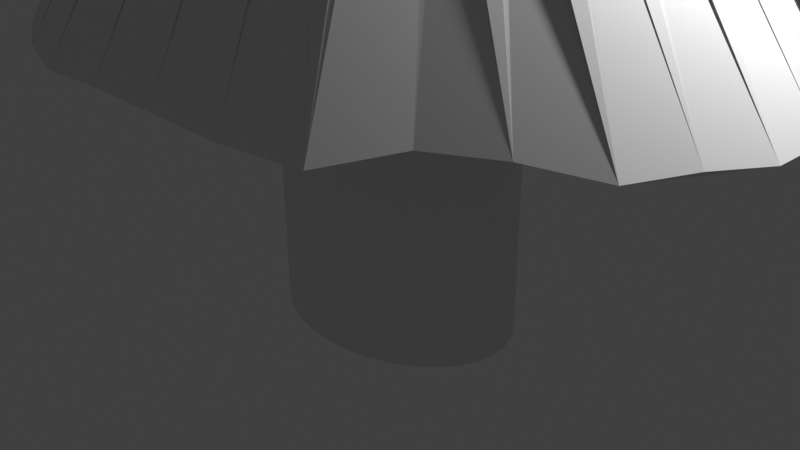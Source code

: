 # Source: tree.blend  (saved by Blender 3.6.11; exported with 4.5.12 LTS)
import bpy
from mathutils import Matrix  # noqa: F401  (used for matrix-valued properties, if any)

bpy.ops.wm.read_factory_settings(use_empty=True)
scene = bpy.context.scene
scene.name = 'Scene'

# ---- collections
col_collection = bpy.data.collections.new('Collection'); scene.collection.children.link(col_collection)

# ---- materials (node trees are filled in below, after node groups)
mat_material_001 = bpy.data.materials.new('Material.001')
mat_material_001.use_transparent_shadow = False

# ---- material node trees
mat_material_001.use_nodes = True; mat_material_001.node_tree.nodes.clear()
_N = mat_material_001.node_tree.nodes; _L = mat_material_001.node_tree.links
n0 = _N.new('ShaderNodeBsdfPrincipled'); n0.name = 'Principled BSDF'; n0.location = (10, 300)
n0.inputs[3].default_value = 1.45
n0.inputs[27].default_value = (0.0, 0.0, 0.0, 1.0)
n1 = _N.new('ShaderNodeOutputMaterial'); n1.name = 'Material Output'; n1.location = (300, 300)
_L.new(n0.outputs[0], n1.inputs[0])
n1.is_active_output = True

# ---- world
world_world = bpy.data.worlds.new('World'); scene.world = world_world
world_world.use_nodes = True; world_world.node_tree.nodes.clear()
_N = world_world.node_tree.nodes; _L = world_world.node_tree.links
n0 = _N.new('ShaderNodeOutputWorld'); n0.name = 'World Output'; n0.location = (300, 300)
n1 = _N.new('ShaderNodeBackground'); n1.name = 'Background'; n1.location = (10, 300)
n1.inputs[0].default_value = (0.05088, 0.05088, 0.05088, 1.0)
_L.new(n1.outputs[0], n0.inputs[0])
n0.is_active_output = True
world_world.color = (0.05088, 0.05088, 0.05088)
world_world.use_sun_shadow = False
world_world.sun_shadow_jitter_overblur = 0.0

# ---- cameras
cam_camera = bpy.data.cameras.new('Camera')
cam_camera.clip_end = 100.0
cam_camera.ortho_scale = 7.314

# ---- lights
light_light = bpy.data.lights.new('Light', 'POINT')
light_light.transmission_factor = 0.0
light_light.energy = 1000.0
light_light.shadow_soft_size = 0.1
light_light.shadow_maximum_resolution = 0.006
light_light.use_absolute_resolution = True

# ---- meshes
me_cylinder = bpy.data.meshes.new('Cylinder')
me_cylinder.from_pydata([(0.0, 1.0, -1.0), (0.0, 1.0, 1.0), (0.1951, 0.9808, -1.0), (0.1951, 0.9808, 1.0), (0.3827, 0.9239, -1.0), (0.3827, 0.9239, 1.0), (0.5556, 0.8315, -1.0), (0.5556, 0.8315, 1.0), (0.7071, 0.7071, -1.0), (0.7071, 0.7071, 1.0), (0.8315, 0.5556, -1.0), (0.8315, 0.5556, 1.0), (0.9239, 0.3827, -1.0), (0.9239, 0.3827, 1.0), (0.9808, 0.1951, -1.0), (0.9808, 0.1951, 1.0), (1.0, 0.0, -1.0), (1.0, 0.0, 1.0), (0.9808, -0.1951, -1.0), (0.9808, -0.1951, 1.0), (0.9239, -0.3827, -1.0), (0.9239, -0.3827, 1.0), (0.8315, -0.5556, -1.0), (0.8315, -0.5556, 1.0), (0.7071, -0.7071, -1.0), (0.7071, -0.7071, 1.0), (0.5556, -0.8315, -1.0), (0.5593, -0.8429, 1.0), (0.3827, -0.9239, -1.0), (0.3956, -0.9782, 0.9999), (0.1951, -0.9808, -1.0), (0.2065, -1.07, 0.9998), (0.0, -1.0, -1.0), (0.002747, -1.073, 0.9999), (-0.1951, -0.9808, -1.0), (-0.1975, -1.016, 1.0), (-0.3827, -0.9239, -1.0), (-0.3952, -0.9555, 1.0), (-0.5556, -0.8315, -1.0), (-0.572, -0.8678, 1.0), (-0.7071, -0.7071, -1.0), (-0.7142, -0.7213, 1.0), (-0.8315, -0.5556, -1.0), (-0.8318, -0.5563, 1.0), (-0.9239, -0.3827, -1.0), (-0.9239, -0.3827, 1.0), (-0.9808, -0.1951, -1.0), (-0.9808, -0.1951, 1.0), (-1.0, 0.0, -1.0), (-1.0, 0.0, 1.0), (-0.9808, 0.1951, -1.0), (-0.9808, 0.1951, 1.0), (-0.9239, 0.3827, -1.0), (-0.9239, 0.3827, 1.0), (-0.8315, 0.5556, -1.0), (-0.8315, 0.5556, 1.0), (-0.7071, 0.7071, -1.0), (-0.7071, 0.7071, 1.0), (-0.5556, 0.8315, -1.0), (-0.5556, 0.8315, 1.0), (-0.3827, 0.9239, -1.0), (-0.3827, 0.9239, 1.0), (-0.1951, 0.9808, -1.0), (-0.1951, 0.9808, 1.0), (0.1951, 0.9808, 6.128), (9.792e-08, 1.0, 6.128), (0.3827, 0.9239, 6.128), (0.5556, 0.8315, 6.128), (0.7071, 0.7071, 6.128), (0.8315, 0.5556, 6.128), (0.9239, 0.3827, 6.128), (0.9808, 0.1951, 6.128), (1.0, 0.0, 6.128), (0.9808, -0.1951, 6.128), (0.9239, -0.3827, 6.128), (0.8315, -0.5556, 6.128), (0.7071, -0.7071, 6.128), (0.5556, -0.8315, 6.128), (0.3827, -0.9239, 6.128), (0.1951, -0.9808, 6.128), (9.792e-08, -1.0, 6.128), (-0.1951, -0.9808, 6.128), (-0.3827, -0.9239, 6.128), (-0.5556, -0.8315, 6.128), (-0.7071, -0.7071, 6.128), (-0.8315, -0.5556, 6.128), (-0.9239, -0.3827, 6.128), (-0.9808, -0.1951, 6.128), (-1.0, 0.0, 6.128), (-0.9808, 0.1951, 6.128), (-0.9239, 0.3827, 6.128), (-0.8315, 0.5556, 6.128), (-0.7071, 0.7071, 6.128), (-0.5556, 0.8315, 6.128), (-0.3827, 0.9239, 6.128), (-0.1951, 0.9808, 6.128), (0.3584, -1.797, 5.7), (0.7099, -1.738, 5.712), (1.031, -1.568, 5.673), (1.287, -1.286, 5.678), (1.532, -1.025, 5.68), (1.646, -0.6781, 5.714), (1.742, -0.3417, 5.724), (1.779, 0.0008358, 5.732), (1.723, 0.3343, 5.743), (1.638, 0.6792, 5.74), (1.564, 1.068, 5.709), (1.352, 1.38, 5.7), (1.083, 1.691, 5.684), (0.7578, 1.876, 5.682), (0.3779, 1.938, 5.693), (0.006597, 1.952, 5.698), (0.0, 0.6967, 6.125), (-0.3007, 0.8352, 6.396), (0.3007, 0.8352, 6.396), (0.1359, 0.6833, 6.125), (-0.132, 0.8779, 6.396), (0.4579, 0.7605, 6.396), (0.2666, 0.6436, 6.125), (0.04181, 0.8867, 6.396), (0.5975, 0.6566, 6.396), (0.387, 0.5793, 6.125), (0.214, 0.8616, 6.396), (0.7141, 0.5274, 6.396), (0.4926, 0.4926, 6.125), (0.378, 0.8032, 6.396), (0.8032, 0.378, 6.396), (0.5793, 0.387, 6.125), (0.5274, 0.7141, 6.396), (0.8616, 0.214, 6.396), (0.6436, 0.2666, 6.125), (0.6566, 0.5975, 6.396), (0.8867, 0.04181, 6.396), (0.6833, 0.1359, 6.125), (0.7605, 0.4579, 6.396), (0.8779, -0.132, 6.396), (0.6967, 0.0, 6.125), (0.8352, 0.3007, 6.396), (0.8352, -0.3007, 6.396), (0.6833, -0.1359, 6.125), (0.8779, 0.132, 6.396), (0.7605, -0.4579, 6.396), (0.6436, -0.2666, 6.125), (0.8867, -0.04181, 6.396), (0.6566, -0.5975, 6.396), (0.5793, -0.387, 6.125), (0.8616, -0.214, 6.396), (0.5274, -0.7141, 6.396), (0.4926, -0.4926, 6.125), (0.8032, -0.378, 6.396), (0.378, -0.8032, 6.396), (0.387, -0.5793, 6.125), (0.7141, -0.5274, 6.396), (0.214, -0.8616, 6.396), (0.2666, -0.6436, 6.125), (0.5975, -0.6566, 6.396), (0.04181, -0.8867, 6.396), (0.1359, -0.6833, 6.125), (0.4579, -0.7605, 6.396), (-0.132, -0.8779, 6.396), (0.0, -0.6967, 6.125), (0.3007, -0.8352, 6.396), (-0.3007, -0.8352, 6.396), (-0.1359, -0.6833, 6.125), (0.132, -0.8779, 6.396), (-0.4579, -0.7605, 6.396), (-0.2666, -0.6436, 6.125), (-0.04181, -0.8867, 6.396), (-0.5975, -0.6566, 6.396), (-0.387, -0.5793, 6.125), (-0.214, -0.8616, 6.396), (-0.7141, -0.5274, 6.396), (-0.4926, -0.4926, 6.125), (-0.378, -0.8032, 6.396), (-0.8032, -0.378, 6.396), (-0.5793, -0.387, 6.125), (-0.5274, -0.7141, 6.396), (-0.8616, -0.214, 6.396), (-0.6436, -0.2666, 6.125), (-0.6566, -0.5975, 6.396), (-0.8867, -0.04181, 6.396), (-0.6833, -0.1359, 6.125), (-0.7605, -0.4579, 6.396), (-0.8779, 0.132, 6.396), (-0.6967, 0.0, 6.125), (-0.8352, -0.3007, 6.396), (-0.8352, 0.3007, 6.396), (-0.6833, 0.1359, 6.125), (-0.8779, -0.132, 6.396), (-0.7605, 0.4579, 6.396), (-0.6436, 0.2666, 6.125), (-0.8867, 0.04181, 6.396), (-0.6566, 0.5975, 6.396), (-0.5793, 0.387, 6.125), (-0.8616, 0.214, 6.396), (-0.5274, 0.7141, 6.396), (-0.4926, 0.4926, 6.125), (-0.8032, 0.378, 6.396), (-0.378, 0.8032, 6.396), (-0.387, 0.5793, 6.125), (-0.7141, 0.5274, 6.396), (-0.214, 0.8616, 6.396), (-0.2666, 0.6436, 6.125), (-0.5975, 0.6566, 6.396), (-0.04181, 0.8867, 6.396), (-0.1359, 0.6833, 6.125), (-0.4579, 0.7605, 6.396), (0.132, 0.8779, 6.396), (-0.2995, 3.037, 1.97), (-0.8826, 2.901, 1.982), (-1.446, 2.705, 1.96), (-1.934, 2.351, 1.976), (-2.372, 1.946, 1.96), (-2.668, 1.42, 1.996), (-2.784, 0.8295, 2.093), (-2.958, 0.2885, 2.04), (-2.977, -0.2908, 2.024), (-2.822, -0.844, 2.06), (-2.703, -1.444, 1.963), (-2.273, -1.837, 2.067), (-1.946, -2.371, 1.96), (-1.446, -2.706, 1.96), (-0.8906, -2.936, 1.96), (-0.2941, -2.956, 2.02), (0.2921, -2.934, 2.034), (0.8806, -2.89, 1.99), (1.446, -2.706, 1.96), (1.825, -2.173, 2.109), (2.241, -1.803, 2.091), (2.671, -1.421, 1.991), (2.875, -0.8657, 2.01), (3.053, -0.3007, 1.96), (3.053, 0.3007, 1.96), (2.868, 0.863, 2.019), (2.68, 1.428, 1.984), (2.372, 1.946, 1.96), (1.924, 2.335, 1.99), (1.414, 2.624, 2.018), (0.8709, 2.848, 2.017), (0.2897, 2.896, 2.058), (0.002295, -1.846, 5.705), (-0.3532, -1.777, 5.695), (-0.6988, -1.683, 5.677), (-1.0, -1.491, 5.694), (-1.236, -1.215, 5.746), (-1.451, -0.9512, 5.749), (-1.624, -0.6582, 5.746), (-1.761, -0.3467, 5.735), (-1.782, -0.0007262, 5.739), (-1.733, 0.3434, 5.743), (-1.653, 0.6786, 5.737), (-1.492, 0.9941, 5.735), (-1.324, 1.347, 5.711), (-1.031, 1.57, 5.714), (-0.7052, 1.732, 5.716), (-0.3648, 1.879, 5.706), (0.0, 0.0, 11.19), (0.00053, 1.44, 9.315), (0.1906, 1.39, 9.319), (0.3646, 1.274, 9.326), (0.5076, 1.096, 9.338), (0.6221, 0.8909, 9.349), (0.7222, 0.685, 9.353), (0.8098, 0.4733, 9.344), (0.8534, 0.241, 9.35), (0.8838, -0.003517, 9.336), (0.9187, -0.2546, 9.284), (0.8434, -0.4831, 9.31), (0.74, -0.6964, 9.332), (0.6437, -0.9024, 9.316), (0.5055, -1.058, 9.319), (0.3493, -1.199, 9.315), (0.1825, -1.322, 9.293), (-0.002325, -1.35, 9.298), (-0.2011, -1.31, 9.321), (-0.4032, -1.263, 9.321), (-0.5888, -1.171, 9.309), (-0.7559, -1.01, 9.299), (-0.9332, -0.8175, 9.28), (-1.04, -0.5763, 9.272), (-1.066, -0.2793, 9.28), (-1.11, 0.006123, 9.271), (-1.048, 0.2677, 9.286), (-0.9448, 0.53, 9.304), (-0.9151, 0.8354, 9.285), (-0.8026, 1.066, 9.283), (-0.6155, 1.245, 9.293), (-0.406, 1.382, 9.302), (-0.197, 1.44, 9.311), (0.0, 0.0, 12.81)], [], [(0, 1, 3, 2), (2, 3, 5, 4), (4, 5, 7, 6), (6, 7, 9, 8), (8, 9, 11, 10), (10, 11, 13, 12), (12, 13, 15, 14), (14, 15, 17, 16), (16, 17, 19, 18), (18, 19, 21, 20), (20, 21, 23, 22), (22, 23, 25, 24), (24, 25, 27, 26), (26, 27, 29, 28), (28, 29, 31, 30), (30, 31, 33, 32), (32, 33, 35, 34), (34, 35, 37, 36), (36, 37, 39, 38), (38, 39, 41, 40), (40, 41, 43, 42), (42, 43, 45, 44), (44, 45, 47, 46), (46, 47, 49, 48), (48, 49, 51, 50), (50, 51, 53, 52), (52, 53, 55, 54), (54, 55, 57, 56), (56, 57, 59, 58), (58, 59, 61, 60), (15, 13, 70, 71), (60, 61, 63, 62), (62, 63, 1, 0), (0, 2, 4, 6, 8, 10, 12, 14, 16, 18, 20, 22, 24, 26, 28, 30, 32, 34, 36, 38, 40, 42, 44, 46, 48, 50, 52, 54, 56, 58, 60, 62), (64, 65, 95, 94, 93, 92, 91, 90, 89, 88, 87, 86, 85, 84, 83, 82, 81, 80, 79, 78, 77, 76, 75, 74, 73, 72, 71, 70, 69, 68, 67, 66), (33, 31, 79, 80), (51, 49, 88, 89), (7, 5, 66, 67), (25, 23, 75, 76), (43, 41, 84, 85), (61, 59, 93, 94), (17, 15, 71, 72), (35, 33, 80, 81), (53, 51, 89, 90), (9, 7, 67, 68), (27, 25, 76, 77), (45, 43, 85, 86), (63, 61, 94, 95), (19, 17, 72, 73), (37, 35, 81, 82), (55, 53, 90, 91), (11, 9, 68, 69), (29, 27, 77, 78), (47, 45, 86, 87), (3, 1, 65, 64), (1, 63, 95, 65), (21, 19, 73, 74), (39, 37, 82, 83), (57, 55, 91, 92), (13, 11, 69, 70), (31, 29, 78, 79), (49, 47, 87, 88), (5, 3, 64, 66), (23, 21, 74, 75), (41, 39, 83, 84), (59, 57, 92, 93), (207, 208, 113), (120, 237, 122), (123, 236, 125), (126, 235, 128), (129, 234, 131), (132, 233, 134), (135, 232, 137), (138, 231, 140), (141, 230, 143), (144, 229, 146), (147, 228, 149), (150, 227, 152), (153, 226, 155), (156, 225, 158), (159, 224, 161), (162, 223, 164), (165, 222, 167), (168, 221, 170), (171, 220, 173), (174, 219, 176), (177, 218, 179), (180, 217, 182), (183, 216, 185), (186, 215, 188), (189, 214, 191), (192, 213, 194), (195, 212, 197), (198, 211, 200), (201, 210, 203), (204, 209, 206), (114, 239, 116), (117, 238, 119), (112, 113, 114), (115, 116, 117), (118, 119, 120), (121, 122, 123), (124, 125, 126), (127, 128, 129), (130, 131, 132), (133, 134, 135), (136, 137, 138), (139, 140, 141), (142, 143, 144), (145, 146, 147), (148, 149, 150), (151, 152, 153), (154, 155, 156), (157, 158, 159), (160, 161, 162), (163, 164, 165), (166, 167, 168), (169, 170, 171), (172, 173, 174), (175, 176, 177), (178, 179, 180), (181, 182, 183), (184, 185, 186), (187, 188, 189), (190, 191, 192), (193, 194, 195), (196, 197, 198), (199, 200, 201), (202, 203, 204), (205, 206, 207), (208, 209, 210, 211, 212, 213, 214, 215, 216, 217, 218, 219, 220, 221, 222, 223, 224, 225, 226, 227, 228, 229, 230, 231, 232, 233, 234, 235, 236, 237, 238, 239), (114, 116, 115, 112), (113, 208, 239, 114), (238, 117, 116, 239), (117, 119, 118, 115), (237, 120, 119, 238), (120, 122, 121, 118), (236, 123, 122, 237), (123, 125, 124, 121), (235, 126, 125, 236), (126, 128, 127, 124), (234, 129, 128, 235), (129, 131, 130, 127), (233, 132, 131, 234), (132, 134, 133, 130), (232, 135, 134, 233), (135, 137, 136, 133), (231, 138, 137, 232), (138, 140, 139, 136), (230, 141, 140, 231), (141, 143, 142, 139), (229, 144, 143, 230), (144, 146, 145, 142), (228, 147, 146, 229), (147, 149, 148, 145), (227, 150, 149, 228), (150, 152, 151, 148), (226, 153, 152, 227), (153, 155, 154, 151), (225, 156, 155, 226), (156, 158, 157, 154), (224, 159, 158, 225), (159, 161, 160, 157), (223, 162, 161, 224), (162, 164, 163, 160), (222, 165, 164, 223), (165, 167, 166, 163), (221, 168, 167, 222), (168, 170, 169, 166), (220, 171, 170, 221), (171, 173, 172, 169), (219, 174, 173, 220), (174, 176, 175, 172), (218, 177, 176, 219), (177, 179, 178, 175), (217, 180, 179, 218), (180, 182, 181, 178), (216, 183, 182, 217), (183, 185, 184, 181), (215, 186, 185, 216), (186, 188, 187, 184), (214, 189, 188, 215), (189, 191, 190, 187), (213, 192, 191, 214), (192, 194, 193, 190), (212, 195, 194, 213), (195, 197, 196, 193), (211, 198, 197, 212), (198, 200, 199, 196), (210, 201, 200, 211), (201, 203, 202, 199), (209, 204, 203, 210), (204, 206, 205, 202), (208, 207, 206, 209), (207, 113, 112, 205), (112, 115, 118, 121, 124, 127, 130, 133, 136, 139, 142, 145, 148, 151, 154, 157, 160, 163, 166, 169, 172, 175, 178, 181, 184, 187, 190, 193, 196, 199, 202, 205), (111, 256, 110), (110, 256, 109), (109, 256, 108), (108, 256, 107), (107, 256, 106), (106, 256, 105), (105, 256, 104), (104, 256, 103), (103, 256, 102), (102, 256, 101), (101, 256, 100), (100, 256, 99), (99, 256, 98), (98, 256, 97), (97, 256, 96), (96, 256, 240), (240, 256, 241), (241, 256, 242), (242, 256, 243), (243, 256, 244), (244, 256, 245), (245, 256, 246), (246, 256, 247), (247, 256, 248), (248, 256, 249), (249, 256, 250), (250, 256, 251), (251, 256, 252), (252, 256, 253), (253, 256, 254), (111, 110, 109, 108, 107, 106, 105, 104, 103, 102, 101, 100, 99, 98, 97, 96, 240, 241, 242, 243, 244, 245, 246, 247, 248, 249, 250, 251, 252, 253, 254, 255), (254, 256, 255), (255, 256, 111), (257, 289, 258), (258, 289, 259), (259, 289, 260), (260, 289, 261), (261, 289, 262), (262, 289, 263), (263, 289, 264), (264, 289, 265), (265, 289, 266), (266, 289, 267), (267, 289, 268), (268, 289, 269), (269, 289, 270), (270, 289, 271), (271, 289, 272), (272, 289, 273), (273, 289, 274), (274, 289, 275), (275, 289, 276), (276, 289, 277), (277, 289, 278), (278, 289, 279), (279, 289, 280), (280, 289, 281), (281, 289, 282), (282, 289, 283), (283, 289, 284), (284, 289, 285), (285, 289, 286), (286, 289, 287), (257, 258, 259, 260, 261, 262, 263, 264, 265, 266, 267, 268, 269, 270, 271, 272, 273, 274, 275, 276, 277, 278, 279, 280, 281, 282, 283, 284, 285, 286, 287, 288), (287, 289, 288), (288, 289, 257)])
_uv = me_cylinder.uv_layers.new(name='UVMap')
_uv.uv.foreach_set('vector', [1.0, 0.5, 1.0, 1.0, 0.9688, 1.0, 0.9688, 0.5, 0.9688, 0.5, 0.9688, 1.0, 0.9375, 1.0, 0.9375, 0.5, 0.9375, 0.5, 0.9375, 1.0, 0.9062, 1.0, 0.9062, 0.5, 0.9062, 0.5, 0.9062, 1.0, 0.875, 1.0, 0.875, 0.5, 0.875, 0.5, 0.875, 1.0, 0.8438, 1.0, 0.8438, 0.5, 0.8438, 0.5, 0.8438, 1.0, 0.8125, 1.0, 0.8125, 0.5, 0.8125, 0.5, 0.8125, 1.0, 0.7812, 1.0, 0.7812, 0.5, 0.7812, 0.5, 0.7812, 1.0, 0.75, 1.0, 0.75, 0.5, 0.75, 0.5, 0.75, 1.0, 0.7188, 1.0, 0.7188, 0.5, 0.7188, 0.5, 0.7188, 1.0, 0.6875, 1.0, 0.6875, 0.5, 0.6875, 0.5, 0.6875, 1.0, 0.6562, 1.0, 0.6562, 0.5, 0.6562, 0.5, 0.6562, 1.0, 0.625, 1.0, 0.625, 0.5, 0.625, 0.5, 0.625, 1.0, 0.5938, 1.0, 0.5938, 0.5, 0.5938, 0.5, 0.5938, 1.0, 0.5625, 1.0, 0.5625, 0.5, 0.5625, 0.5, 0.5625, 1.0, 0.5312, 1.0, 0.5312, 0.5, 0.5312, 0.5, 0.5312, 1.0, 0.5, 1.0, 0.5, 0.5, 0.5, 0.5, 0.5, 1.0, 0.4688, 1.0, 0.4688, 0.5, 0.4688, 0.5, 0.4688, 1.0, 0.4375, 1.0, 0.4375, 0.5, 0.4375, 0.5, 0.4375, 1.0, 0.4062, 1.0, 0.4062, 0.5, 0.4062, 0.5, 0.4062, 1.0, 0.375, 1.0, 0.375, 0.5, 0.375, 0.5, 0.375, 1.0, 0.3438, 1.0, 0.3438, 0.5, 0.3438, 0.5, 0.3438, 1.0, 0.3125, 1.0, 0.3125, 0.5, 0.3125, 0.5, 0.3125, 1.0, 0.2812, 1.0, 0.2812, 0.5, 0.2812, 0.5, 0.2812, 1.0, 0.25, 1.0, 0.25, 0.5, 0.25, 0.5, 0.25, 1.0, 0.2188, 1.0, 0.2188, 0.5, 0.2188, 0.5, 0.2188, 1.0, 0.1875, 1.0, 0.1875, 0.5, 0.1875, 0.5, 0.1875, 1.0, 0.1562, 1.0, 0.1562, 0.5, 0.1562, 0.5, 0.1562, 1.0, 0.125, 1.0, 0.125, 0.5, 0.125, 0.5, 0.125, 1.0, 0.09375, 1.0, 0.09375, 0.5, 0.09375, 0.5, 0.09375, 1.0, 0.0625, 1.0, 0.0625, 0.5, 0.7812, 1.0, 0.8125, 1.0, 0.8125, 1.0, 0.7812, 1.0, 0.0625, 0.5, 0.0625, 1.0, 0.03125, 1.0, 0.03125, 0.5, 0.03125, 0.5, 0.03125, 1.0, 0.0, 1.0, 0.0, 0.5, 0.75, 0.49, 0.7968, 0.4854, 0.8418, 0.4717, 0.8833, 0.4496, 0.9197, 0.4197, 0.9496, 0.3833, 0.9717, 0.3418, 0.9854, 0.2968, 0.99, 0.25, 0.9854, 0.2032, 0.9717, 0.1582, 0.9496, 0.1167, 0.9197, 0.08029, 0.8833, 0.05045, 0.8418, 0.02827, 0.7968, 0.01461, 0.75, 0.01, 0.7032, 0.01461, 0.6582, 0.02827, 0.6167, 0.05045, 0.5803, 0.08029, 0.5504, 0.1167, 0.5283, 0.1582, 0.5146, 0.2032, 0.51, 0.25, 0.5146, 0.2968, 0.5283, 0.3418, 0.5504, 0.3833, 0.5803, 0.4197, 0.6167, 0.4496, 0.6582, 0.4717, 0.7032, 0.4854, 0.2968, 0.4854, 0.25, 0.49, 0.2032, 0.4854, 0.1582, 0.4717, 0.1167, 0.4496, 0.08029, 0.4197, 0.05045, 0.3833, 0.02827, 0.3418, 0.01461, 0.2968, 0.01, 0.25, 0.01461, 0.2032, 0.02827, 0.1582, 0.05045, 0.1167, 0.08029, 0.08029, 0.1167, 0.05045, 0.1582, 0.02827, 0.2032, 0.01461, 0.25, 0.01, 0.2968, 0.01461, 0.3418, 0.02827, 0.3833, 0.05045, 0.4197, 0.08029, 0.4496, 0.1167, 0.4717, 0.1582, 0.4854, 0.2032, 0.49, 0.25, 0.4854, 0.2968, 0.4717, 0.3418, 0.4496, 0.3833, 0.4197, 0.4197, 0.3833, 0.4496, 0.3418, 0.4717, 0.5, 1.0, 0.5312, 1.0, 0.5312, 1.0, 0.5, 1.0, 0.2188, 1.0, 0.25, 1.0, 0.25, 1.0, 0.2188, 1.0, 0.9062, 1.0, 0.9375, 1.0, 0.9375, 1.0, 0.9062, 1.0, 0.625, 1.0, 0.6562, 1.0, 0.6562, 1.0, 0.625, 1.0, 0.3438, 1.0, 0.375, 1.0, 0.375, 1.0, 0.3438, 1.0, 0.0625, 1.0, 0.09375, 1.0, 0.09375, 1.0, 0.0625, 1.0, 0.75, 1.0, 0.7812, 1.0, 0.7812, 1.0, 0.75, 1.0, 0.4688, 1.0, 0.5, 1.0, 0.5, 1.0, 0.4688, 1.0, 0.1875, 1.0, 0.2188, 1.0, 0.2188, 1.0, 0.1875, 1.0, 0.875, 1.0, 0.9062, 1.0, 0.9062, 1.0, 0.875, 1.0, 0.5938, 1.0, 0.625, 1.0, 0.625, 1.0, 0.5938, 1.0, 0.3125, 1.0, 0.3438, 1.0, 0.3438, 1.0, 0.3125, 1.0, 0.03125, 1.0, 0.0625, 1.0, 0.0625, 1.0, 0.03125, 1.0, 0.7188, 1.0, 0.75, 1.0, 0.75, 1.0, 0.7188, 1.0, 0.4375, 1.0, 0.4688, 1.0, 0.4688, 1.0, 0.4375, 1.0, 0.1562, 1.0, 0.1875, 1.0, 0.1875, 1.0, 0.1562, 1.0, 0.8438, 1.0, 0.875, 1.0, 0.875, 1.0, 0.8438, 1.0, 0.5625, 1.0, 0.5938, 1.0, 0.5938, 1.0, 0.5625, 1.0, 0.2812, 1.0, 0.3125, 1.0, 0.3125, 1.0, 0.2812, 1.0, 0.9688, 1.0, 1.0, 1.0, 1.0, 1.0, 0.9688, 1.0, 0.0, 1.0, 0.03125, 1.0, 0.03125, 1.0, 0.0, 1.0, 0.6875, 1.0, 0.7188, 1.0, 0.7188, 1.0, 0.6875, 1.0, 0.4062, 1.0, 0.4375, 1.0, 0.4375, 1.0, 0.4062, 1.0, 0.125, 1.0, 0.1562, 1.0, 0.1562, 1.0, 0.125, 1.0, 0.8125, 1.0, 0.8438, 1.0, 0.8438, 1.0, 0.8125, 1.0, 0.5312, 1.0, 0.5625, 1.0, 0.5625, 1.0, 0.5312, 1.0, 0.25, 1.0, 0.2812, 1.0, 0.2812, 1.0, 0.25, 1.0, 0.9375, 1.0, 0.9688, 1.0, 0.9688, 1.0, 0.9375, 1.0, 0.6562, 1.0, 0.6875, 1.0, 0.6875, 1.0, 0.6562, 1.0, 0.375, 1.0, 0.4062, 1.0, 0.4062, 1.0, 0.375, 1.0, 0.09375, 1.0, 0.125, 1.0, 0.125, 1.0, 0.09375, 1.0, 0.2817, 0.4607, 0.1778, 0.9828, 0.1778, 0.4505, 0.3934, 0.4076, 0.5971, 0.8994, 0.3014, 0.4568, 0.4214, 0.3766, 0.7171, 0.8192, 0.3407, 0.4428, 0.4428, 0.3407, 0.8192, 0.7171, 0.3766, 0.4214, 0.4568, 0.3014, 0.8994, 0.5971, 0.4076, 0.3934, 0.4628, 0.26, 0.9546, 0.4637, 0.4325, 0.3599, 0.4607, 0.2183, 0.9828, 0.3222, 0.4505, 0.3222, 0.4505, 0.1778, 0.9828, 0.1778, 0.4607, 0.2817, 0.4325, 0.1401, 0.9546, 0.03626, 0.4628, 0.24, 0.4076, 0.1066, 0.8994, -0.09709, 0.4568, 0.1986, 0.3766, 0.07862, 0.8192, -0.2171, 0.4428, 0.1593, 0.3407, 0.05722, 0.7171, -0.3192, 0.4214, 0.1234, 0.3014, 0.04323, 0.5971, -0.3994, 0.3934, 0.09242, 0.26, 0.03718, 0.4637, -0.4546, 0.3599, 0.06747, 0.2183, 0.03931, 0.3222, -0.4828, 0.3222, 0.04954, 0.1778, 0.04954, 0.1778, -0.4828, 0.2817, 0.03931, 0.1401, 0.06747, 0.03626, -0.4546, 0.24, 0.03718, 0.1066, 0.09242, -0.09709, -0.3994, 0.1986, 0.04323, 0.07862, 0.1234, -0.2171, -0.3192, 0.1593, 0.05722, 0.05722, 0.1593, -0.3192, -0.2171, 0.1234, 0.07862, 0.04323, 0.1986, -0.3994, -0.09709, 0.09242, 0.1066, 0.03718, 0.24, -0.4546, 0.03626, 0.06747, 0.1401, 0.03931, 0.2817, -0.4828, 0.1778, 0.04954, 0.1778, 0.04954, 0.3222, -0.4828, 0.3222, 0.03931, 0.2183, 0.06747, 0.3599, -0.4546, 0.4637, 0.03718, 0.26, 0.09242, 0.3934, -0.3994, 0.5971, 0.04323, 0.3014, 0.1234, 0.4214, -0.3192, 0.7171, 0.05722, 0.3407, 0.1593, 0.4428, -0.2171, 0.8192, 0.07862, 0.3766, 0.1986, 0.4568, -0.09709, 0.8994, 0.1066, 0.4076, 0.24, 0.4628, 0.03626, 0.9546, 0.1401, 0.4325, 0.3222, 0.4505, 0.3222, 0.9828, 0.2183, 0.4607, 0.3599, 0.4325, 0.4637, 0.9546, 0.26, 0.4628, 0.2443, 0.475, 0.25, 0.4561, 0.25, 0.4561, 0.2883, 0.4718, 0.2902, 0.4522, 0.2902, 0.4522, 0.3308, 0.46, 0.3289, 0.4405, 0.3289, 0.4405, 0.3703, 0.4402, 0.3645, 0.4214, 0.3645, 0.4214, 0.4051, 0.4131, 0.3958, 0.3958, 0.3958, 0.3958, 0.4339, 0.3797, 0.4214, 0.3645, 0.4214, 0.3645, 0.4557, 0.3414, 0.4405, 0.3289, 0.4405, 0.3289, 0.4696, 0.2995, 0.4522, 0.2902, 0.4522, 0.2902, 0.475, 0.2557, 0.4561, 0.25, 0.4561, 0.25, 0.4718, 0.2117, 0.4522, 0.2098, 0.4522, 0.2098, 0.46, 0.1692, 0.4405, 0.1711, 0.4405, 0.1711, 0.4402, 0.1297, 0.4214, 0.1355, 0.4214, 0.1355, 0.4131, 0.09493, 0.3958, 0.1042, 0.3958, 0.1042, 0.3797, 0.06609, 0.3645, 0.0786, 0.3645, 0.0786, 0.3414, 0.04431, 0.3289, 0.05955, 0.3289, 0.05955, 0.2995, 0.03044, 0.2902, 0.04781, 0.2902, 0.04781, 0.2557, 0.02501, 0.25, 0.04385, 0.25, 0.04385, 0.2117, 0.02822, 0.2098, 0.04781, 0.2098, 0.04781, 0.1692, 0.03996, 0.1711, 0.05955, 0.1711, 0.05955, 0.1297, 0.05976, 0.1355, 0.0786, 0.1355, 0.0786, 0.09493, 0.08688, 0.1042, 0.1042, 0.1042, 0.1042, 0.06609, 0.1203, 0.0786, 0.1355, 0.0786, 0.1355, 0.04431, 0.1586, 0.05955, 0.1711, 0.05955, 0.1711, 0.03044, 0.2005, 0.04781, 0.2098, 0.04781, 0.2098, 0.02501, 0.2443, 0.04385, 0.25, 0.04385, 0.25, 0.02822, 0.2883, 0.04781, 0.2902, 0.04781, 0.2902, 0.03996, 0.3308, 0.05955, 0.3289, 0.05955, 0.3289, 0.05976, 0.3703, 0.0786, 0.3645, 0.0786, 0.3645, 0.08688, 0.4051, 0.1042, 0.3958, 0.1042, 0.3958, 0.1203, 0.4339, 0.1355, 0.4214, 0.1355, 0.4214, 0.1586, 0.4557, 0.1711, 0.4405, 0.1711, 0.4405, 0.2005, 0.4696, 0.2098, 0.4522, 0.2098, 0.4522, 0.1778, 0.9828, 0.03626, 0.9546, -0.09709, 0.8994, -0.2171, 0.8192, -0.3192, 0.7171, -0.3994, 0.5971, -0.4546, 0.4637, -0.4828, 0.3222, -0.4828, 0.1778, -0.4546, 0.03626, -0.3994, -0.09709, -0.3192, -0.2171, -0.2171, -0.3192, -0.09709, -0.3994, 0.03626, -0.4546, 0.1778, -0.4828, 0.3222, -0.4828, 0.4637, -0.4546, 0.5971, -0.3994, 0.7171, -0.3192, 0.8192, -0.2171, 0.8994, -0.09709, 0.9546, 0.03626, 0.9828, 0.1778, 0.9828, 0.3222, 0.9546, 0.4637, 0.8994, 0.5971, 0.8192, 0.7171, 0.7171, 0.8192, 0.5971, 0.8994, 0.4637, 0.9546, 0.3222, 0.9828, 0.3222, 0.4505, 0.2183, 0.4607, 0.2897, 0.4861, 0.2571, 0.4893, 0.1778, 0.4505, 0.1778, 0.9828, 0.3222, 0.9828, 0.3222, 0.4505, 0.4637, 0.9546, 0.3599, 0.4325, 0.2183, 0.4607, 0.3222, 0.9828, 0.3599, 0.4325, 0.26, 0.4628, 0.335, 0.4738, 0.3037, 0.4833, 0.5971, 0.8994, 0.3934, 0.4076, 0.26, 0.4628, 0.4637, 0.9546, 0.3934, 0.4076, 0.3014, 0.4568, 0.377, 0.4529, 0.3481, 0.4684, 0.7171, 0.8192, 0.4214, 0.3766, 0.3014, 0.4568, 0.5971, 0.8994, 0.4214, 0.3766, 0.3407, 0.4428, 0.4142, 0.4242, 0.3889, 0.445, 0.8192, 0.7171, 0.4428, 0.3407, 0.3407, 0.4428, 0.7171, 0.8192, 0.4428, 0.3407, 0.3766, 0.4214, 0.445, 0.3889, 0.4242, 0.4142, 0.8994, 0.5971, 0.4568, 0.3014, 0.3766, 0.4214, 0.8192, 0.7171, 0.4568, 0.3014, 0.4076, 0.3934, 0.4684, 0.3481, 0.4529, 0.377, 0.9546, 0.4637, 0.4628, 0.26, 0.4076, 0.3934, 0.8994, 0.5971, 0.4628, 0.26, 0.4325, 0.3599, 0.4833, 0.3037, 0.4738, 0.335, 0.9828, 0.3222, 0.4607, 0.2183, 0.4325, 0.3599, 0.9546, 0.4637, 0.4607, 0.2183, 0.4505, 0.3222, 0.4893, 0.2571, 0.4861, 0.2897, 0.9828, 0.1778, 0.4505, 0.1778, 0.4505, 0.3222, 0.9828, 0.3222, 0.4505, 0.1778, 0.4607, 0.2817, 0.4861, 0.2103, 0.4893, 0.2429, 0.9546, 0.03626, 0.4325, 0.1401, 0.4607, 0.2817, 0.9828, 0.1778, 0.4325, 0.1401, 0.4628, 0.24, 0.4738, 0.165, 0.4833, 0.1963, 0.8994, -0.09709, 0.4076, 0.1066, 0.4628, 0.24, 0.9546, 0.03626, 0.4076, 0.1066, 0.4568, 0.1986, 0.4529, 0.123, 0.4684, 0.1519, 0.8192, -0.2171, 0.3766, 0.07862, 0.4568, 0.1986, 0.8994, -0.09709, 0.3766, 0.07862, 0.4428, 0.1593, 0.4242, 0.08581, 0.445, 0.1111, 0.7171, -0.3192, 0.3407, 0.05722, 0.4428, 0.1593, 0.8192, -0.2171, 0.3407, 0.05722, 0.4214, 0.1234, 0.3889, 0.05497, 0.4142, 0.07577, 0.5971, -0.3994, 0.3014, 0.04323, 0.4214, 0.1234, 0.7171, -0.3192, 0.3014, 0.04323, 0.3934, 0.09242, 0.3481, 0.03163, 0.377, 0.04708, 0.4637, -0.4546, 0.26, 0.03718, 0.3934, 0.09242, 0.5971, -0.3994, 0.26, 0.03718, 0.3599, 0.06747, 0.3037, 0.01668, 0.335, 0.0262, 0.3222, -0.4828, 0.2183, 0.03931, 0.3599, 0.06747, 0.4637, -0.4546, 0.2183, 0.03931, 0.3222, 0.04954, 0.2571, 0.0107, 0.2897, 0.01391, 0.1778, -0.4828, 0.1778, 0.04954, 0.3222, 0.04954, 0.3222, -0.4828, 0.1778, 0.04954, 0.2817, 0.03931, 0.2103, 0.01391, 0.2429, 0.0107, 0.03626, -0.4546, 0.1401, 0.06747, 0.2817, 0.03931, 0.1778, -0.4828, 0.1401, 0.06747, 0.24, 0.03718, 0.165, 0.0262, 0.1963, 0.01668, -0.09709, -0.3994, 0.1066, 0.09242, 0.24, 0.03718, 0.03626, -0.4546, 0.1066, 0.09242, 0.1986, 0.04323, 0.123, 0.04708, 0.1519, 0.03163, -0.2171, -0.3192, 0.07862, 0.1234, 0.1986, 0.04323, -0.09709, -0.3994, 0.07862, 0.1234, 0.1593, 0.05722, 0.08581, 0.07577, 0.1111, 0.05497, -0.3192, -0.2171, 0.05722, 0.1593, 0.1593, 0.05722, -0.2171, -0.3192, 0.05722, 0.1593, 0.1234, 0.07862, 0.05497, 0.1111, 0.07577, 0.08581, -0.3994, -0.09709, 0.04323, 0.1986, 0.1234, 0.07862, -0.3192, -0.2171, 0.04323, 0.1986, 0.09242, 0.1066, 0.03163, 0.1519, 0.04708, 0.123, -0.4546, 0.03626, 0.03718, 0.24, 0.09242, 0.1066, -0.3994, -0.09709, 0.03718, 0.24, 0.06747, 0.1401, 0.01668, 0.1963, 0.0262, 0.165, -0.4828, 0.1778, 0.03931, 0.2817, 0.06747, 0.1401, -0.4546, 0.03626, 0.03931, 0.2817, 0.04954, 0.1778, 0.0107, 0.2429, 0.01391, 0.2103, -0.4828, 0.3222, 0.04954, 0.3222, 0.04954, 0.1778, -0.4828, 0.1778, 0.04954, 0.3222, 0.03931, 0.2183, 0.01391, 0.2897, 0.0107, 0.2571, -0.4546, 0.4637, 0.06747, 0.3599, 0.03931, 0.2183, -0.4828, 0.3222, 0.06747, 0.3599, 0.03718, 0.26, 0.0262, 0.335, 0.01668, 0.3037, -0.3994, 0.5971, 0.09242, 0.3934, 0.03718, 0.26, -0.4546, 0.4637, 0.09242, 0.3934, 0.04323, 0.3014, 0.04708, 0.377, 0.03163, 0.3481, -0.3192, 0.7171, 0.1234, 0.4214, 0.04323, 0.3014, -0.3994, 0.5971, 0.1234, 0.4214, 0.05722, 0.3407, 0.07577, 0.4142, 0.05497, 0.3889, -0.2171, 0.8192, 0.1593, 0.4428, 0.05722, 0.3407, -0.3192, 0.7171, 0.1593, 0.4428, 0.07862, 0.3766, 0.1111, 0.445, 0.08581, 0.4242, -0.09709, 0.8994, 0.1986, 0.4568, 0.07862, 0.3766, -0.2171, 0.8192, 0.1986, 0.4568, 0.1066, 0.4076, 0.1519, 0.4684, 0.123, 0.4529, 0.03626, 0.9546, 0.24, 0.4628, 0.1066, 0.4076, -0.09709, 0.8994, 0.24, 0.4628, 0.1401, 0.4325, 0.1963, 0.4833, 0.165, 0.4738, 0.1778, 0.9828, 0.2817, 0.4607, 0.1401, 0.4325, 0.03626, 0.9546, 0.2817, 0.4607, 0.1778, 0.4505, 0.2429, 0.4893, 0.2103, 0.4861, 0.75, 0.4172, 0.7826, 0.414, 0.814, 0.4045, 0.8429, 0.389, 0.8682, 0.3682, 0.889, 0.3429, 0.9045, 0.314, 0.914, 0.2826, 0.9172, 0.25, 0.914, 0.2174, 0.9045, 0.186, 0.889, 0.1571, 0.8682, 0.1318, 0.8429, 0.111, 0.814, 0.09553, 0.7826, 0.08601, 0.75, 0.0828, 0.7174, 0.08601, 0.686, 0.09553, 0.6571, 0.111, 0.6318, 0.1318, 0.611, 0.1571, 0.5955, 0.186, 0.586, 0.2174, 0.5828, 0.25, 0.586, 0.2826, 0.5955, 0.314, 0.611, 0.3429, 0.6318, 0.3682, 0.6571, 0.389, 0.686, 0.4045, 0.7174, 0.414, 0.25, 0.49, 0.25, 0.25, 0.2968, 0.4854, 0.2968, 0.4854, 0.25, 0.25, 0.3418, 0.4717, 0.3418, 0.4717, 0.25, 0.25, 0.3833, 0.4496, 0.3833, 0.4496, 0.25, 0.25, 0.4197, 0.4197, 0.4197, 0.4197, 0.25, 0.25, 0.4496, 0.3833, 0.4496, 0.3833, 0.25, 0.25, 0.4717, 0.3418, 0.4717, 0.3418, 0.25, 0.25, 0.4854, 0.2968, 0.4854, 0.2968, 0.25, 0.25, 0.49, 0.25, 0.49, 0.25, 0.25, 0.25, 0.4854, 0.2032, 0.4854, 0.2032, 0.25, 0.25, 0.4717, 0.1582, 0.4717, 0.1582, 0.25, 0.25, 0.4496, 0.1167, 0.4496, 0.1167, 0.25, 0.25, 0.4197, 0.08029, 0.4197, 0.08029, 0.25, 0.25, 0.3833, 0.05045, 0.3833, 0.05045, 0.25, 0.25, 0.3418, 0.02827, 0.3418, 0.02827, 0.25, 0.25, 0.2968, 0.01461, 0.2968, 0.01461, 0.25, 0.25, 0.25, 0.01, 0.25, 0.01, 0.25, 0.25, 0.2032, 0.01461, 0.2032, 0.01461, 0.25, 0.25, 0.1582, 0.02827, 0.1582, 0.02827, 0.25, 0.25, 0.1167, 0.05045, 0.1167, 0.05045, 0.25, 0.25, 0.08029, 0.08029, 0.08029, 0.08029, 0.25, 0.25, 0.05045, 0.1167, 0.05045, 0.1167, 0.25, 0.25, 0.02827, 0.1582, 0.02827, 0.1582, 0.25, 0.25, 0.01461, 0.2032, 0.01461, 0.2032, 0.25, 0.25, 0.01, 0.25, 0.01, 0.25, 0.25, 0.25, 0.01461, 0.2968, 0.01461, 0.2968, 0.25, 0.25, 0.02827, 0.3418, 0.02827, 0.3418, 0.25, 0.25, 0.05045, 0.3833, 0.05045, 0.3833, 0.25, 0.25, 0.08029, 0.4197, 0.08029, 0.4197, 0.25, 0.25, 0.1167, 0.4496, 0.1167, 0.4496, 0.25, 0.25, 0.1582, 0.4717, 0.75, 0.49, 0.7968, 0.4854, 0.8418, 0.4717, 0.8833, 0.4496, 0.9197, 0.4197, 0.9496, 0.3833, 0.9717, 0.3418, 0.9854, 0.2968, 0.99, 0.25, 0.9854, 0.2032, 0.9717, 0.1582, 0.9496, 0.1167, 0.9197, 0.08029, 0.8833, 0.05045, 0.8418, 0.02827, 0.7968, 0.01461, 0.75, 0.01, 0.7032, 0.01461, 0.6582, 0.02827, 0.6167, 0.05045, 0.5803, 0.08029, 0.5504, 0.1167, 0.5283, 0.1582, 0.5146, 0.2032, 0.51, 0.25, 0.5146, 0.2968, 0.5283, 0.3418, 0.5504, 0.3833, 0.5803, 0.4197, 0.6167, 0.4496, 0.6582, 0.4717, 0.7032, 0.4854, 0.1582, 0.4717, 0.25, 0.25, 0.2032, 0.4854, 0.2032, 0.4854, 0.25, 0.25, 0.25, 0.49, 0.25, 0.49, 0.25, 0.25, 0.2968, 0.4854, 0.2968, 0.4854, 0.25, 0.25, 0.3418, 0.4717, 0.3418, 0.4717, 0.25, 0.25, 0.3833, 0.4496, 0.3833, 0.4496, 0.25, 0.25, 0.4197, 0.4197, 0.4197, 0.4197, 0.25, 0.25, 0.4496, 0.3833, 0.4496, 0.3833, 0.25, 0.25, 0.4717, 0.3418, 0.4717, 0.3418, 0.25, 0.25, 0.4854, 0.2968, 0.4854, 0.2968, 0.25, 0.25, 0.49, 0.25, 0.49, 0.25, 0.25, 0.25, 0.4854, 0.2032, 0.4854, 0.2032, 0.25, 0.25, 0.4717, 0.1582, 0.4717, 0.1582, 0.25, 0.25, 0.4496, 0.1167, 0.4496, 0.1167, 0.25, 0.25, 0.4197, 0.08029, 0.4197, 0.08029, 0.25, 0.25, 0.3833, 0.05045, 0.3833, 0.05045, 0.25, 0.25, 0.3418, 0.02827, 0.3418, 0.02827, 0.25, 0.25, 0.2968, 0.01461, 0.2968, 0.01461, 0.25, 0.25, 0.25, 0.01, 0.25, 0.01, 0.25, 0.25, 0.2032, 0.01461, 0.2032, 0.01461, 0.25, 0.25, 0.1582, 0.02827, 0.1582, 0.02827, 0.25, 0.25, 0.1167, 0.05045, 0.1167, 0.05045, 0.25, 0.25, 0.08029, 0.08029, 0.08029, 0.08029, 0.25, 0.25, 0.05045, 0.1167, 0.05045, 0.1167, 0.25, 0.25, 0.02827, 0.1582, 0.02827, 0.1582, 0.25, 0.25, 0.01461, 0.2032, 0.01461, 0.2032, 0.25, 0.25, 0.01, 0.25, 0.01, 0.25, 0.25, 0.25, 0.01461, 0.2968, 0.01461, 0.2968, 0.25, 0.25, 0.02827, 0.3418, 0.02827, 0.3418, 0.25, 0.25, 0.05045, 0.3833, 0.05045, 0.3833, 0.25, 0.25, 0.08029, 0.4197, 0.08029, 0.4197, 0.25, 0.25, 0.1167, 0.4496, 0.1167, 0.4496, 0.25, 0.25, 0.1582, 0.4717, 0.75, 0.49, 0.7968, 0.4854, 0.8418, 0.4717, 0.8833, 0.4496, 0.9197, 0.4197, 0.9496, 0.3833, 0.9717, 0.3418, 0.9854, 0.2968, 0.99, 0.25, 0.9854, 0.2032, 0.9717, 0.1582, 0.9496, 0.1167, 0.9197, 0.08029, 0.8833, 0.05045, 0.8418, 0.02827, 0.7968, 0.01461, 0.75, 0.01, 0.7032, 0.01461, 0.6582, 0.02827, 0.6167, 0.05045, 0.5803, 0.08029, 0.5504, 0.1167, 0.5283, 0.1582, 0.5146, 0.2032, 0.51, 0.25, 0.5146, 0.2968, 0.5283, 0.3418, 0.5504, 0.3833, 0.5803, 0.4197, 0.6167, 0.4496, 0.6582, 0.4717, 0.7032, 0.4854, 0.1582, 0.4717, 0.25, 0.25, 0.2032, 0.4854, 0.2032, 0.4854, 0.25, 0.25, 0.25, 0.49])
me_cylinder.materials.append(mat_material_001)
me_cylinder.update()

# ---- objects
ob_light = bpy.data.objects.new('Light', light_light)
ob_camera = bpy.data.objects.new('Camera', cam_camera)
ob_cylinder = bpy.data.objects.new('Cylinder', me_cylinder)

# ---- transforms, parenting, visibility, modifiers, constraints
ob_light.location = (4.076, 1.005, 5.904)
ob_light.rotation_euler = (0.6503, 0.05522, 1.866)
ob_light.lock_rotations_4d = False
ob_light.empty_display_type = 'ARROWS'
ob_light.color = (0.0, 0.0, 0.0, 0.0)
ob_light.lineart.crease_threshold = 0.0
ob_camera.location = (7.359, -6.926, 4.958)
ob_camera.rotation_euler = (1.109, 0.0, 0.8149)
ob_camera.lock_rotations_4d = False
ob_camera.empty_display_type = 'ARROWS'
ob_camera.color = (0.0, 0.0, 0.0, 0.0)
ob_camera.display_type = 'WIRE'
ob_camera.lineart.crease_threshold = 0.0
ob_cylinder.location = (0.0, 0.0, 0.0)
ob_cylinder.scale = (1.34, 1.0, 1.0)

# ---- collection membership
col_collection.objects.link(ob_light)
col_collection.objects.link(ob_camera)
col_collection.objects.link(ob_cylinder)

# ---- scene / render settings (as saved in the file)
scene.camera = ob_camera
scene.frame_start = 1; scene.frame_end = 250; scene.frame_set(1)
scene.render.engine = 'BLENDER_EEVEE_NEXT'
scene.cycles.sampling_pattern = 'TABULATED_SOBOL'
scene.view_settings.view_transform = 'Standard'
bpy.context.view_layer.update()
